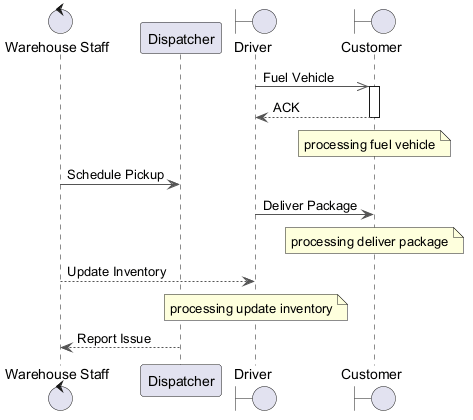

The diagram above was rendered by PlantUML. Its source (embedded in the PNG):
@startuml
skinparam ArrowColor #555555
control "Warehouse Staff" as WS
participant "Dispatcher" as D
boundary "Driver" as D2
boundary "Customer" as C
D2 ->> C : Fuel Vehicle
activate C
C --> D2 : ACK
deactivate C
note over C : processing fuel vehicle
WS -> D : Schedule Pickup
D2 -> C : Deliver Package
note over C : processing deliver package
WS --> D2 : Update Inventory
note over D2 : processing update inventory
D --> WS : Report Issue
@enduml